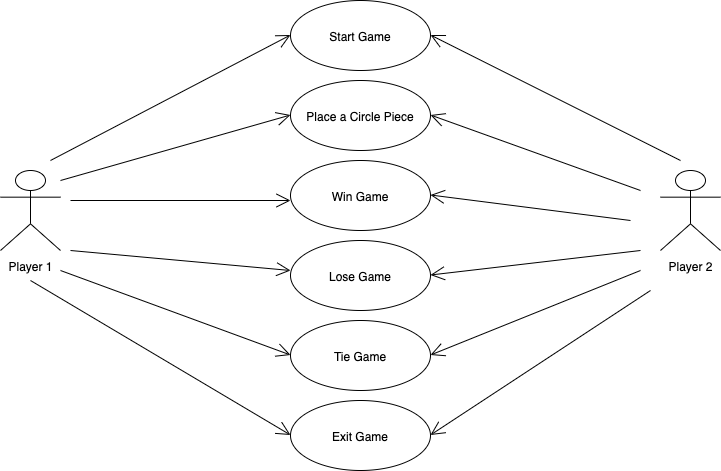

The diagram above was exported from draw.io. Its source (the exported page's mxGraphModel, read from the mxfile embedded in the PNG):
<mxGraphModel dx="946" dy="614" grid="1" gridSize="10" guides="1" tooltips="1" connect="1" arrows="1" fold="1" page="1" pageScale="1" pageWidth="850" pageHeight="1100" math="0" shadow="0">
  <root>
    <mxCell id="0" />
    <mxCell id="1" parent="0" />
    <mxCell id="bOn8euAwUsMcHKfYSOte-1" value="Player 1" style="shape=umlActor;verticalLabelPosition=bottom;labelBackgroundColor=#ffffff;verticalAlign=top;html=1;" vertex="1" parent="1">
      <mxGeometry x="80" y="220" width="60" height="80" as="geometry" />
    </mxCell>
    <mxCell id="bOn8euAwUsMcHKfYSOte-2" value="Player 2" style="shape=umlActor;verticalLabelPosition=bottom;labelBackgroundColor=#ffffff;verticalAlign=top;html=1;" vertex="1" parent="1">
      <mxGeometry x="740" y="220" width="60" height="80" as="geometry" />
    </mxCell>
    <mxCell id="bOn8euAwUsMcHKfYSOte-7" value="Start Game" style="ellipse;whiteSpace=wrap;html=1;" vertex="1" parent="1">
      <mxGeometry x="370" y="50" width="140" height="70" as="geometry" />
    </mxCell>
    <mxCell id="bOn8euAwUsMcHKfYSOte-8" value="Place a Circle Piece" style="ellipse;whiteSpace=wrap;html=1;" vertex="1" parent="1">
      <mxGeometry x="370" y="130" width="140" height="70" as="geometry" />
    </mxCell>
    <mxCell id="bOn8euAwUsMcHKfYSOte-9" value="Exit Game" style="ellipse;whiteSpace=wrap;html=1;" vertex="1" parent="1">
      <mxGeometry x="370" y="450" width="140" height="70" as="geometry" />
    </mxCell>
    <mxCell id="bOn8euAwUsMcHKfYSOte-16" value="Win Game" style="ellipse;whiteSpace=wrap;html=1;" vertex="1" parent="1">
      <mxGeometry x="370" y="210" width="140" height="70" as="geometry" />
    </mxCell>
    <mxCell id="bOn8euAwUsMcHKfYSOte-17" value="Lose Game" style="ellipse;whiteSpace=wrap;html=1;" vertex="1" parent="1">
      <mxGeometry x="370" y="290" width="140" height="70" as="geometry" />
    </mxCell>
    <mxCell id="bOn8euAwUsMcHKfYSOte-18" value="Tie Game" style="ellipse;whiteSpace=wrap;html=1;" vertex="1" parent="1">
      <mxGeometry x="370" y="370" width="140" height="70" as="geometry" />
    </mxCell>
    <mxCell id="bOn8euAwUsMcHKfYSOte-19" value="" style="endArrow=open;endFill=1;endSize=12;html=1;" edge="1" parent="1">
      <mxGeometry width="160" relative="1" as="geometry">
        <mxPoint x="150" y="250" as="sourcePoint" />
        <mxPoint x="370" y="250" as="targetPoint" />
      </mxGeometry>
    </mxCell>
    <mxCell id="bOn8euAwUsMcHKfYSOte-20" value="" style="endArrow=open;endFill=1;endSize=12;html=1;" edge="1" parent="1">
      <mxGeometry width="160" relative="1" as="geometry">
        <mxPoint x="150" y="300" as="sourcePoint" />
        <mxPoint x="370" y="320" as="targetPoint" />
      </mxGeometry>
    </mxCell>
    <mxCell id="bOn8euAwUsMcHKfYSOte-21" value="" style="endArrow=open;endFill=1;endSize=12;html=1;" edge="1" parent="1">
      <mxGeometry width="160" relative="1" as="geometry">
        <mxPoint x="140" y="320" as="sourcePoint" />
        <mxPoint x="370" y="404.5" as="targetPoint" />
      </mxGeometry>
    </mxCell>
    <mxCell id="bOn8euAwUsMcHKfYSOte-22" value="" style="endArrow=open;endFill=1;endSize=12;html=1;" edge="1" parent="1">
      <mxGeometry width="160" relative="1" as="geometry">
        <mxPoint x="110" y="330" as="sourcePoint" />
        <mxPoint x="370" y="484.5" as="targetPoint" />
      </mxGeometry>
    </mxCell>
    <mxCell id="bOn8euAwUsMcHKfYSOte-23" value="" style="endArrow=open;endFill=1;endSize=12;html=1;" edge="1" parent="1">
      <mxGeometry width="160" relative="1" as="geometry">
        <mxPoint x="140" y="230" as="sourcePoint" />
        <mxPoint x="370" y="164.5" as="targetPoint" />
      </mxGeometry>
    </mxCell>
    <mxCell id="bOn8euAwUsMcHKfYSOte-25" value="" style="endArrow=open;endFill=1;endSize=12;html=1;" edge="1" parent="1">
      <mxGeometry width="160" relative="1" as="geometry">
        <mxPoint x="130" y="210" as="sourcePoint" />
        <mxPoint x="370" y="84.5" as="targetPoint" />
      </mxGeometry>
    </mxCell>
    <mxCell id="bOn8euAwUsMcHKfYSOte-27" value="" style="endArrow=open;endFill=1;endSize=12;html=1;" edge="1" parent="1">
      <mxGeometry width="160" relative="1" as="geometry">
        <mxPoint x="730" y="340" as="sourcePoint" />
        <mxPoint x="510" y="484.5" as="targetPoint" />
      </mxGeometry>
    </mxCell>
    <mxCell id="bOn8euAwUsMcHKfYSOte-28" value="" style="endArrow=open;endFill=1;endSize=12;html=1;" edge="1" parent="1">
      <mxGeometry width="160" relative="1" as="geometry">
        <mxPoint x="720" y="300" as="sourcePoint" />
        <mxPoint x="510" y="324.5" as="targetPoint" />
      </mxGeometry>
    </mxCell>
    <mxCell id="bOn8euAwUsMcHKfYSOte-29" value="" style="endArrow=open;endFill=1;endSize=12;html=1;" edge="1" parent="1">
      <mxGeometry width="160" relative="1" as="geometry">
        <mxPoint x="710" y="270" as="sourcePoint" />
        <mxPoint x="510" y="244.5" as="targetPoint" />
      </mxGeometry>
    </mxCell>
    <mxCell id="bOn8euAwUsMcHKfYSOte-30" value="" style="endArrow=open;endFill=1;endSize=12;html=1;" edge="1" parent="1">
      <mxGeometry width="160" relative="1" as="geometry">
        <mxPoint x="720" y="240" as="sourcePoint" />
        <mxPoint x="510" y="164.5" as="targetPoint" />
      </mxGeometry>
    </mxCell>
    <mxCell id="bOn8euAwUsMcHKfYSOte-31" value="" style="endArrow=open;endFill=1;endSize=12;html=1;" edge="1" parent="1">
      <mxGeometry width="160" relative="1" as="geometry">
        <mxPoint x="720" y="320" as="sourcePoint" />
        <mxPoint x="510" y="404.5" as="targetPoint" />
      </mxGeometry>
    </mxCell>
    <mxCell id="bOn8euAwUsMcHKfYSOte-32" value="" style="endArrow=open;endFill=1;endSize=12;html=1;" edge="1" parent="1">
      <mxGeometry width="160" relative="1" as="geometry">
        <mxPoint x="760" y="210" as="sourcePoint" />
        <mxPoint x="510" y="84.5" as="targetPoint" />
      </mxGeometry>
    </mxCell>
  </root>
</mxGraphModel>